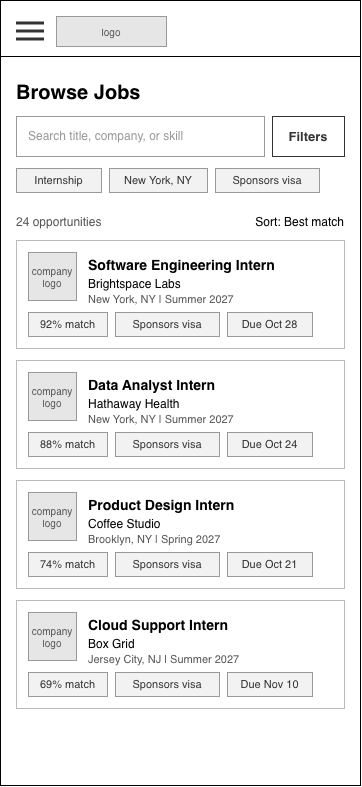

The diagram above was exported from draw.io. Its source (the exported page's mxGraphModel, read from the mxfile embedded in the PNG):
<mxGraphModel dx="679" dy="905" grid="1" gridSize="8" guides="1" tooltips="1" connect="1" arrows="1" fold="1" page="0" pageScale="1" pageWidth="850" pageHeight="1100" math="0" shadow="0">
  <root>
    <mxCell id="0" />
    <mxCell id="1" parent="0" />
    <mxCell id="wf08-2" parent="1" style="html=1;whiteSpace=wrap;fontFamily=Helvetica;rounded=0;fillColor=#FFFFFF;strokeColor=#000000;" value="" vertex="1">
      <mxGeometry height="785" width="360" as="geometry" />
    </mxCell>
    <mxCell id="wf08-7" parent="1" style="html=1;whiteSpace=wrap;fontFamily=Helvetica;fillColor=#000000;strokeColor=none;rounded=0;" value="" vertex="1">
      <mxGeometry height="1" width="360" y="56" as="geometry" />
    </mxCell>
    <mxCell id="wf08-8" parent="1" style="html=1;whiteSpace=wrap;fontFamily=Helvetica;text;strokeColor=none;fillColor=none;spacing=0;overflow=visible;fontSize=20;fontStyle=1;fontColor=#000000;align=left;verticalAlign=top;rounded=0;" value="Browse Jobs" vertex="1">
      <mxGeometry height="28" width="328" x="16" y="76" as="geometry" />
    </mxCell>
    <mxCell id="wf08-9" parent="1" style="html=1;whiteSpace=wrap;fontFamily=Helvetica;rounded=0;fillColor=#FFFFFF;strokeColor=#999999;align=left;verticalAlign=middle;spacingLeft=10;spacingTop=0;spacingRight=10;fontSize=12;fontColor=#999999;" value="Search title, company, or skill" vertex="1">
      <mxGeometry height="40" width="248" x="16" y="116" as="geometry" />
    </mxCell>
    <mxCell id="wf08-10" parent="1" style="html=1;whiteSpace=wrap;fontFamily=Helvetica;rounded=0;arcSize=0;fontSize=13;fontStyle=1;fillColor=#FFFFFF;strokeColor=#333333;fontColor=#333333;" value="Filters" vertex="1">
      <mxGeometry height="40" width="72" x="272" y="116" as="geometry" />
    </mxCell>
    <mxCell id="wf08-11" parent="1" style="html=1;whiteSpace=wrap;fontFamily=Helvetica;rounded=0;arcSize=0;fontSize=11;fillColor=#F2F2F2;strokeColor=#999999;fontColor=#333333;" value="Internship" vertex="1">
      <mxGeometry height="24" width="85" x="16" y="168" as="geometry" />
    </mxCell>
    <mxCell id="wf08-12" parent="1" style="html=1;whiteSpace=wrap;fontFamily=Helvetica;rounded=0;arcSize=0;fontSize=11;fillColor=#F2F2F2;strokeColor=#999999;fontColor=#333333;" value="New York, NY" vertex="1">
      <mxGeometry height="24" width="98" x="109" y="168" as="geometry" />
    </mxCell>
    <mxCell id="wf08-13" parent="1" style="html=1;whiteSpace=wrap;fontFamily=Helvetica;rounded=0;arcSize=0;fontSize=11;fillColor=#F2F2F2;strokeColor=#999999;fontColor=#333333;" value="Sponsors visa" vertex="1">
      <mxGeometry height="24" width="104" x="215" y="168" as="geometry" />
    </mxCell>
    <mxCell id="wf08-14" parent="1" style="html=1;whiteSpace=wrap;fontFamily=Helvetica;text;strokeColor=none;fillColor=none;spacing=0;overflow=visible;fontSize=12;fontStyle=0;fontColor=#555555;align=left;verticalAlign=top;rounded=0;" value="24 opportunities" vertex="1">
      <mxGeometry height="16" width="160" x="16" y="210" as="geometry" />
    </mxCell>
    <mxCell id="wf08-15" parent="1" style="html=1;whiteSpace=wrap;fontFamily=Helvetica;text;strokeColor=none;fillColor=none;spacing=0;overflow=visible;fontSize=12;fontStyle=0;fontColor=#000000;align=right;verticalAlign=top;rounded=0;" value="Sort: Best match" vertex="1">
      <mxGeometry height="16" width="160" x="184" y="210" as="geometry" />
    </mxCell>
    <mxCell id="wf08-16" parent="1" style="html=1;whiteSpace=wrap;fontFamily=Helvetica;rounded=0;arcSize=0;absoluteArcSize=0;fillColor=#FFFFFF;strokeColor=#BBBBBB;" value="" vertex="1">
      <mxGeometry height="108" width="328" x="16" y="240" as="geometry" />
    </mxCell>
    <mxCell id="wf08-17" parent="1" style="html=1;whiteSpace=wrap;fontFamily=Helvetica;rounded=0;fillColor=#E6E6E6;strokeColor=#999999;fontColor=#555555;fontSize=10;" value="company logo" vertex="1">
      <mxGeometry height="48" width="48" x="28" y="252" as="geometry" />
    </mxCell>
    <mxCell id="wf08-18" parent="1" style="html=1;whiteSpace=wrap;fontFamily=Helvetica;text;strokeColor=none;fillColor=none;spacing=0;overflow=visible;fontSize=14;fontStyle=1;fontColor=#000000;align=left;verticalAlign=top;rounded=0;" value="Software Engineering Intern" vertex="1">
      <mxGeometry height="18" width="244" x="88" y="252" as="geometry" />
    </mxCell>
    <mxCell id="wf08-19" parent="1" style="html=1;whiteSpace=wrap;fontFamily=Helvetica;text;strokeColor=none;fillColor=none;spacing=0;overflow=visible;fontSize=12;fontStyle=0;fontColor=#000000;align=left;verticalAlign=top;rounded=0;" value="Brightspace Labs" vertex="1">
      <mxGeometry height="16" width="240" x="88" y="272" as="geometry" />
    </mxCell>
    <mxCell id="wf08-20" parent="1" style="html=1;whiteSpace=wrap;fontFamily=Helvetica;text;strokeColor=none;fillColor=none;spacing=0;overflow=visible;fontSize=11;fontStyle=0;fontColor=#555555;align=left;verticalAlign=top;rounded=0;" value="New York, NY | Summer 2027" vertex="1">
      <mxGeometry height="16" width="240" x="88" y="288" as="geometry" />
    </mxCell>
    <mxCell id="wf08-21" parent="1" style="html=1;whiteSpace=wrap;fontFamily=Helvetica;rounded=0;arcSize=0;fontSize=11;fillColor=#F2F2F2;strokeColor=#999999;fontColor=#333333;" value="92% match" vertex="1">
      <mxGeometry height="24" width="79" x="28" y="312" as="geometry" />
    </mxCell>
    <mxCell id="wf08-22" parent="1" style="html=1;whiteSpace=wrap;fontFamily=Helvetica;rounded=0;arcSize=0;fontSize=11;fillColor=#F2F2F2;strokeColor=#999999;fontColor=#333333;" value="Sponsors visa" vertex="1">
      <mxGeometry height="24" width="104" x="115" y="312" as="geometry" />
    </mxCell>
    <mxCell id="wf08-23" parent="1" style="html=1;whiteSpace=wrap;fontFamily=Helvetica;rounded=0;arcSize=0;fontSize=11;fillColor=#F2F2F2;strokeColor=#999999;fontColor=#333333;" value="Due Oct 28" vertex="1">
      <mxGeometry height="24" width="85" x="227" y="312" as="geometry" />
    </mxCell>
    <mxCell id="wf08-24" parent="1" style="html=1;whiteSpace=wrap;fontFamily=Helvetica;rounded=0;arcSize=0;absoluteArcSize=0;fillColor=#FFFFFF;strokeColor=#BBBBBB;" value="" vertex="1">
      <mxGeometry height="108" width="328" x="16" y="360" as="geometry" />
    </mxCell>
    <mxCell id="wf08-25" parent="1" style="html=1;whiteSpace=wrap;fontFamily=Helvetica;rounded=0;fillColor=#E6E6E6;strokeColor=#999999;fontColor=#555555;fontSize=10;" value="company logo" vertex="1">
      <mxGeometry height="48" width="48" x="28" y="372" as="geometry" />
    </mxCell>
    <mxCell id="wf08-26" parent="1" style="html=1;whiteSpace=wrap;fontFamily=Helvetica;text;strokeColor=none;fillColor=none;spacing=0;overflow=visible;fontSize=14;fontStyle=1;fontColor=#000000;align=left;verticalAlign=top;rounded=0;" value="Data Analyst Intern" vertex="1">
      <mxGeometry height="18" width="244" x="88" y="372" as="geometry" />
    </mxCell>
    <mxCell id="wf08-27" parent="1" style="html=1;whiteSpace=wrap;fontFamily=Helvetica;text;strokeColor=none;fillColor=none;spacing=0;overflow=visible;fontSize=12;fontStyle=0;fontColor=#000000;align=left;verticalAlign=top;rounded=0;" value="Hathaway Health" vertex="1">
      <mxGeometry height="16" width="240" x="88" y="392" as="geometry" />
    </mxCell>
    <mxCell id="wf08-28" parent="1" style="html=1;whiteSpace=wrap;fontFamily=Helvetica;text;strokeColor=none;fillColor=none;spacing=0;overflow=visible;fontSize=11;fontStyle=0;fontColor=#555555;align=left;verticalAlign=top;rounded=0;" value="New York, NY | Summer 2027" vertex="1">
      <mxGeometry height="16" width="240" x="88" y="408" as="geometry" />
    </mxCell>
    <mxCell id="wf08-29" parent="1" style="html=1;whiteSpace=wrap;fontFamily=Helvetica;rounded=0;arcSize=0;fontSize=11;fillColor=#F2F2F2;strokeColor=#999999;fontColor=#333333;" value="88% match" vertex="1">
      <mxGeometry height="24" width="79" x="28" y="432" as="geometry" />
    </mxCell>
    <mxCell id="wf08-30" parent="1" style="html=1;whiteSpace=wrap;fontFamily=Helvetica;rounded=0;arcSize=0;fontSize=11;fillColor=#F2F2F2;strokeColor=#999999;fontColor=#333333;" value="Sponsors visa" vertex="1">
      <mxGeometry height="24" width="104" x="115" y="432" as="geometry" />
    </mxCell>
    <mxCell id="wf08-31" parent="1" style="html=1;whiteSpace=wrap;fontFamily=Helvetica;rounded=0;arcSize=0;fontSize=11;fillColor=#F2F2F2;strokeColor=#999999;fontColor=#333333;" value="Due Oct 24" vertex="1">
      <mxGeometry height="24" width="85" x="227" y="432" as="geometry" />
    </mxCell>
    <mxCell id="wf08-32" parent="1" style="html=1;whiteSpace=wrap;fontFamily=Helvetica;rounded=0;arcSize=0;absoluteArcSize=0;fillColor=#FFFFFF;strokeColor=#BBBBBB;" value="" vertex="1">
      <mxGeometry height="108" width="328" x="16" y="480" as="geometry" />
    </mxCell>
    <mxCell id="wf08-33" parent="1" style="html=1;whiteSpace=wrap;fontFamily=Helvetica;rounded=0;fillColor=#E6E6E6;strokeColor=#999999;fontColor=#555555;fontSize=10;" value="company logo" vertex="1">
      <mxGeometry height="48" width="48" x="28" y="492" as="geometry" />
    </mxCell>
    <mxCell id="wf08-34" parent="1" style="html=1;whiteSpace=wrap;fontFamily=Helvetica;text;strokeColor=none;fillColor=none;spacing=0;overflow=visible;fontSize=14;fontStyle=1;fontColor=#000000;align=left;verticalAlign=top;rounded=0;" value="Product Design Intern" vertex="1">
      <mxGeometry height="18" width="244" x="88" y="492" as="geometry" />
    </mxCell>
    <mxCell id="wf08-35" parent="1" style="html=1;whiteSpace=wrap;fontFamily=Helvetica;text;strokeColor=none;fillColor=none;spacing=0;overflow=visible;fontSize=12;fontStyle=0;fontColor=#000000;align=left;verticalAlign=top;rounded=0;" value="Coffee Studio" vertex="1">
      <mxGeometry height="16" width="240" x="88" y="512" as="geometry" />
    </mxCell>
    <mxCell id="wf08-36" parent="1" style="html=1;whiteSpace=wrap;fontFamily=Helvetica;text;strokeColor=none;fillColor=none;spacing=0;overflow=visible;fontSize=11;fontStyle=0;fontColor=#555555;align=left;verticalAlign=top;rounded=0;" value="Brooklyn, NY | Spring 2027" vertex="1">
      <mxGeometry height="16" width="240" x="88" y="528" as="geometry" />
    </mxCell>
    <mxCell id="wf08-37" parent="1" style="html=1;whiteSpace=wrap;fontFamily=Helvetica;rounded=0;arcSize=0;fontSize=11;fillColor=#F2F2F2;strokeColor=#999999;fontColor=#333333;" value="74% match" vertex="1">
      <mxGeometry height="24" width="79" x="28" y="552" as="geometry" />
    </mxCell>
    <mxCell id="wf08-38" parent="1" style="html=1;whiteSpace=wrap;fontFamily=Helvetica;rounded=0;arcSize=0;fontSize=11;fillColor=#F2F2F2;strokeColor=#999999;fontColor=#333333;" value="Sponsors visa" vertex="1">
      <mxGeometry height="24" width="104" x="115" y="552" as="geometry" />
    </mxCell>
    <mxCell id="wf08-39" parent="1" style="html=1;whiteSpace=wrap;fontFamily=Helvetica;rounded=0;arcSize=0;fontSize=11;fillColor=#F2F2F2;strokeColor=#999999;fontColor=#333333;" value="Due Oct 21" vertex="1">
      <mxGeometry height="24" width="85" x="227" y="552" as="geometry" />
    </mxCell>
    <mxCell id="wf08-40" parent="1" style="html=1;whiteSpace=wrap;fontFamily=Helvetica;rounded=0;arcSize=0;absoluteArcSize=0;fillColor=#FFFFFF;strokeColor=#BBBBBB;" value="" vertex="1">
      <mxGeometry height="108" width="328" x="16" y="600" as="geometry" />
    </mxCell>
    <mxCell id="wf08-41" parent="1" style="html=1;whiteSpace=wrap;fontFamily=Helvetica;rounded=0;fillColor=#E6E6E6;strokeColor=#999999;fontColor=#555555;fontSize=10;" value="company logo" vertex="1">
      <mxGeometry height="48" width="48" x="28" y="612" as="geometry" />
    </mxCell>
    <mxCell id="wf08-42" parent="1" style="html=1;whiteSpace=wrap;fontFamily=Helvetica;text;strokeColor=none;fillColor=none;spacing=0;overflow=visible;fontSize=14;fontStyle=1;fontColor=#000000;align=left;verticalAlign=top;rounded=0;" value="Cloud Support Intern" vertex="1">
      <mxGeometry height="18" width="244" x="88" y="612" as="geometry" />
    </mxCell>
    <mxCell id="wf08-43" parent="1" style="html=1;whiteSpace=wrap;fontFamily=Helvetica;text;strokeColor=none;fillColor=none;spacing=0;overflow=visible;fontSize=12;fontStyle=0;fontColor=#000000;align=left;verticalAlign=top;rounded=0;" value="Box Grid" vertex="1">
      <mxGeometry height="16" width="240" x="88" y="632" as="geometry" />
    </mxCell>
    <mxCell id="wf08-44" parent="1" style="html=1;whiteSpace=wrap;fontFamily=Helvetica;text;strokeColor=none;fillColor=none;spacing=0;overflow=visible;fontSize=11;fontStyle=0;fontColor=#555555;align=left;verticalAlign=top;rounded=0;" value="Jersey City, NJ | Summer 2027" vertex="1">
      <mxGeometry height="16" width="240" x="88" y="648" as="geometry" />
    </mxCell>
    <mxCell id="wf08-45" parent="1" style="html=1;whiteSpace=wrap;fontFamily=Helvetica;rounded=0;arcSize=0;fontSize=11;fillColor=#F2F2F2;strokeColor=#999999;fontColor=#333333;" value="69% match" vertex="1">
      <mxGeometry height="24" width="79" x="28" y="672" as="geometry" />
    </mxCell>
    <mxCell id="wf08-46" parent="1" style="html=1;whiteSpace=wrap;fontFamily=Helvetica;rounded=0;arcSize=0;fontSize=11;fillColor=#F2F2F2;strokeColor=#999999;fontColor=#333333;" value="Sponsors visa" vertex="1">
      <mxGeometry height="24" width="104" x="115" y="672" as="geometry" />
    </mxCell>
    <mxCell id="wf08-47" parent="1" style="html=1;whiteSpace=wrap;fontFamily=Helvetica;rounded=0;arcSize=0;fontSize=11;fillColor=#F2F2F2;strokeColor=#999999;fontColor=#333333;" value="Due Nov 10" vertex="1">
      <mxGeometry height="24" width="85" x="227" y="672" as="geometry" />
    </mxCell>
    <mxCell id="FfYSWoRqqoKSz7l4NmK8-1" parent="1" style="html=1;whiteSpace=wrap;fontFamily=Helvetica;rounded=0;fillColor=#E6E6E6;strokeColor=#999999;fontColor=#555555;fontSize=10;" value="logo" vertex="1">
      <mxGeometry height="30" width="110" x="56" y="16" as="geometry" />
    </mxCell>
    <mxCell id="FfYSWoRqqoKSz7l4NmK8-2" parent="1" style="html=1;whiteSpace=wrap;fontFamily=Helvetica;rounded=0;fillColor=#333333;strokeColor=none;" value="" vertex="1">
      <mxGeometry height="3" width="28" x="16" y="21.5" as="geometry" />
    </mxCell>
    <mxCell id="FfYSWoRqqoKSz7l4NmK8-3" parent="1" style="html=1;whiteSpace=wrap;fontFamily=Helvetica;rounded=0;fillColor=#333333;strokeColor=none;" value="" vertex="1">
      <mxGeometry height="3" width="28" x="16" y="29.5" as="geometry" />
    </mxCell>
    <mxCell id="FfYSWoRqqoKSz7l4NmK8-4" parent="1" style="html=1;whiteSpace=wrap;fontFamily=Helvetica;rounded=0;fillColor=#333333;strokeColor=none;" value="" vertex="1">
      <mxGeometry height="3" width="28" x="16" y="37.5" as="geometry" />
    </mxCell>
  </root>
</mxGraphModel>